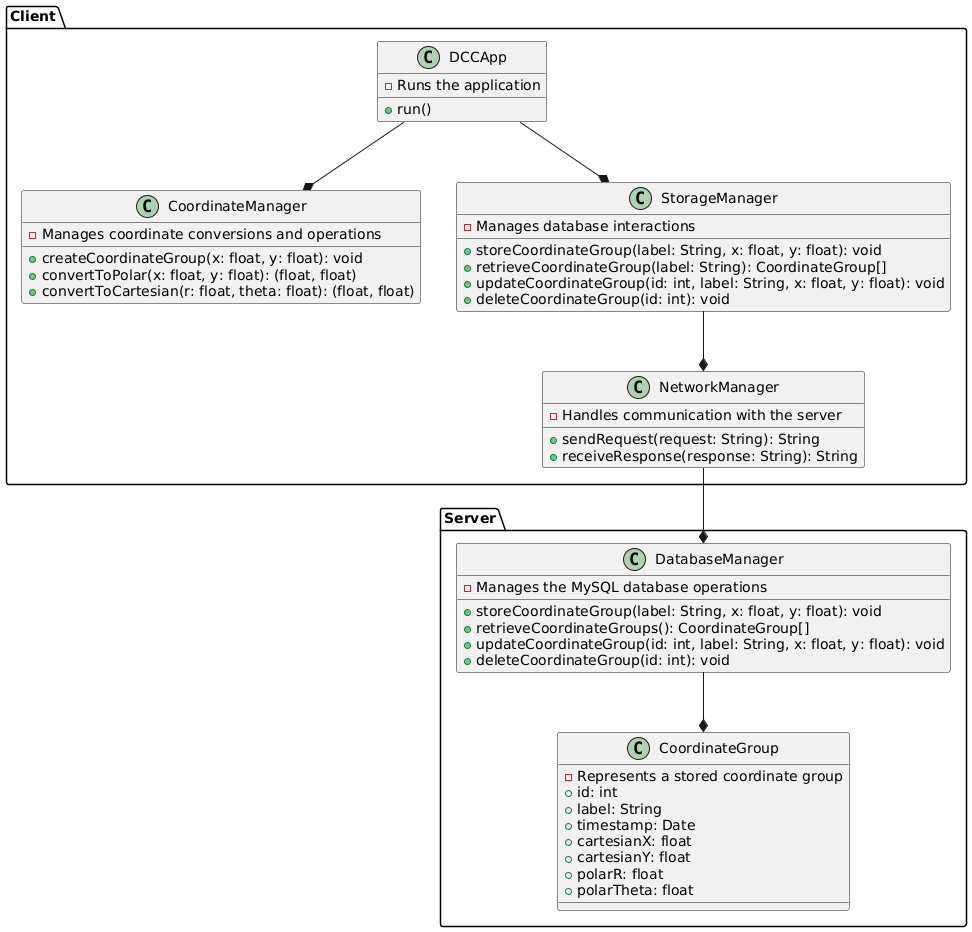

The diagram above was rendered by PlantUML. Its source (embedded in the PNG):
@startuml DCC_Application_Class_Diagram

' Client-side classes
package "Client" {
    class DCCApp {
        - Runs the application
        + run()
    }

    class CoordinateManager {
        - Manages coordinate conversions and operations
        + createCoordinateGroup(x: float, y: float): void
        + convertToPolar(x: float, y: float): (float, float)
        + convertToCartesian(r: float, theta: float): (float, float)
    }

    class StorageManager {
        - Manages database interactions
        + storeCoordinateGroup(label: String, x: float, y: float): void
        + retrieveCoordinateGroup(label: String): CoordinateGroup[]
        + updateCoordinateGroup(id: int, label: String, x: float, y: float): void
        + deleteCoordinateGroup(id: int): void
    }

    class NetworkManager {
        - Handles communication with the server
        + sendRequest(request: String): String
        + receiveResponse(response: String): String
    }
}

' Server-side classes
package "Server" {
    class CoordinateGroup {
        - Represents a stored coordinate group
        + id: int
        + label: String
        + timestamp: Date
        + cartesianX: float
        + cartesianY: float
        + polarR: float
        + polarTheta: float
    }

    class DatabaseManager {
        - Manages the MySQL database operations
        + storeCoordinateGroup(label: String, x: float, y: float): void
        + retrieveCoordinateGroups(): CoordinateGroup[]
        + updateCoordinateGroup(id: int, label: String, x: float, y: float): void
        + deleteCoordinateGroup(id: int): void
    }
}

' Associations
DCCApp --* CoordinateManager
DCCApp --* StorageManager
StorageManager --* NetworkManager
NetworkManager --* DatabaseManager
DatabaseManager --* CoordinateGroup

@enduml